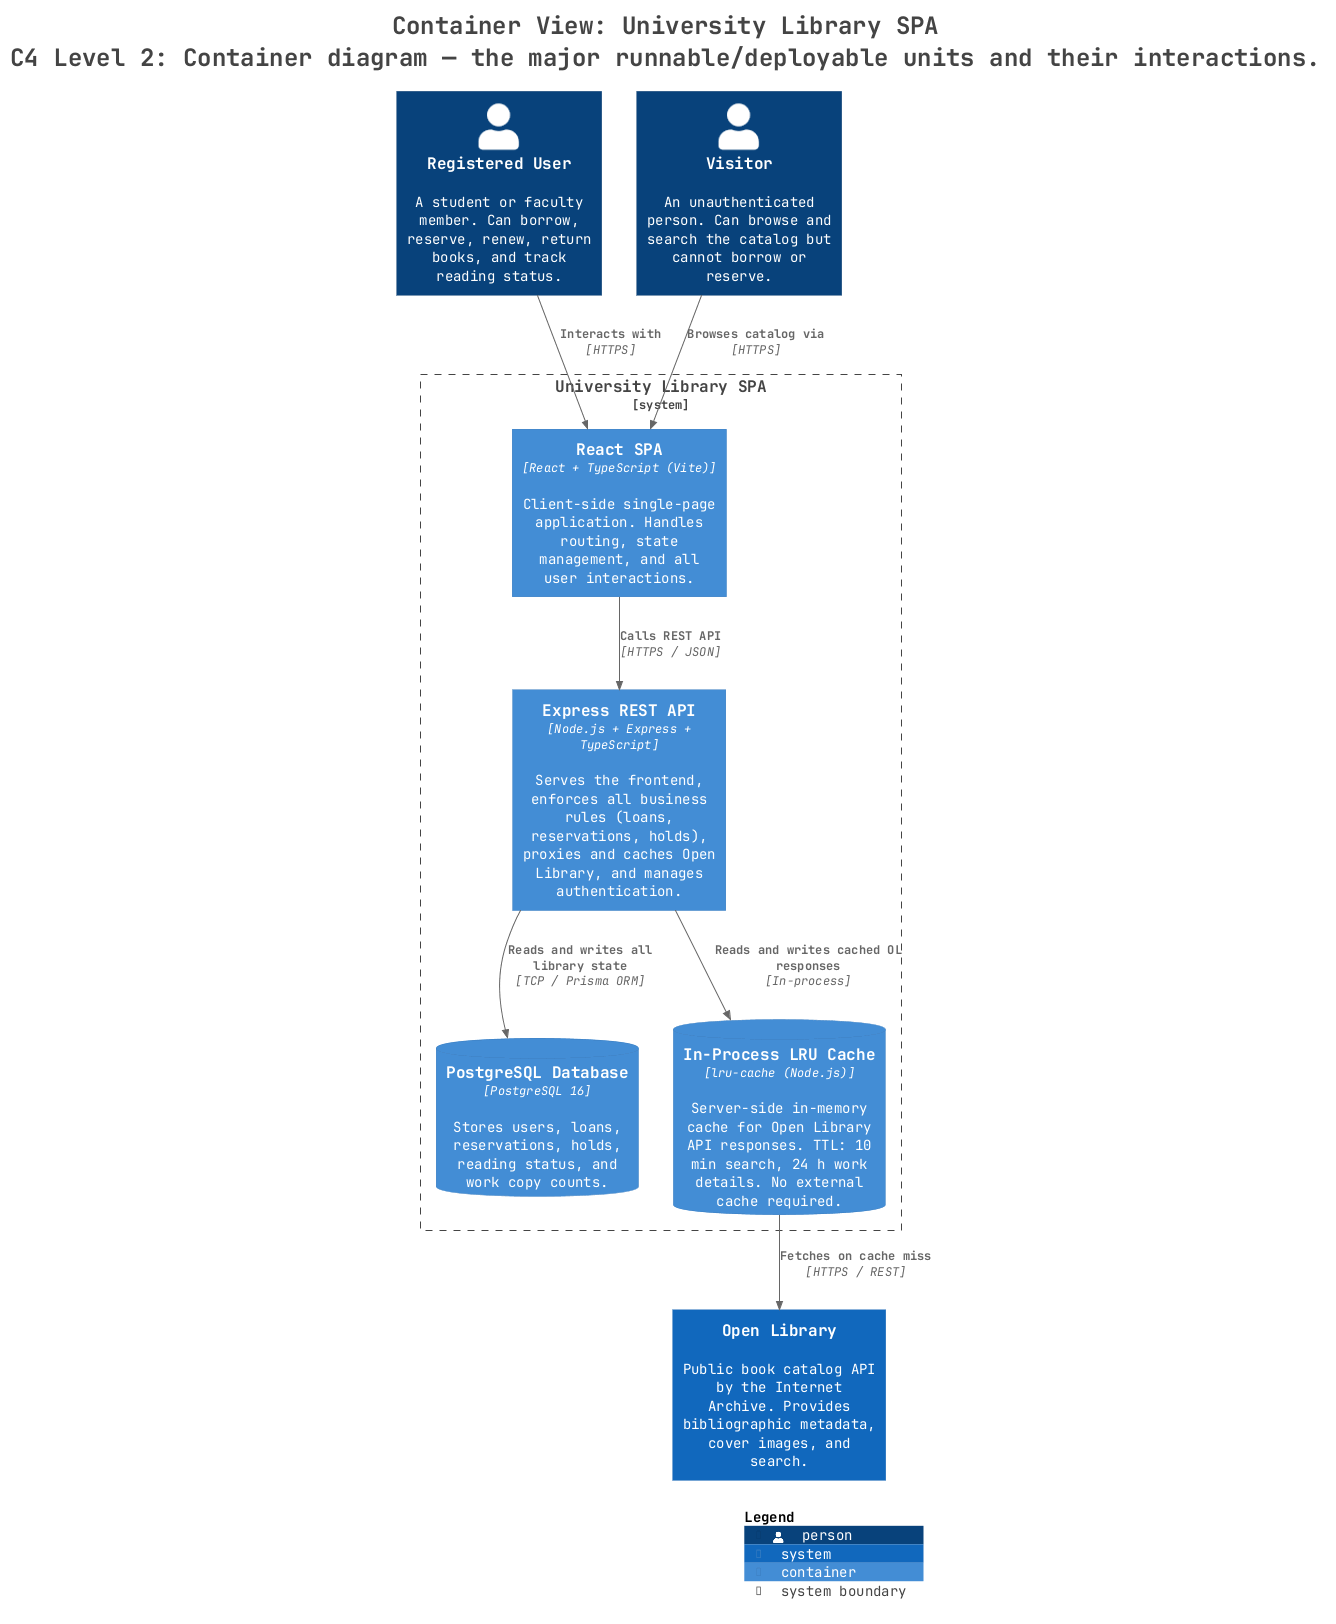

The diagram above was rendered by PlantUML. Its source (embedded in the PNG):
@startuml
title <size:24>Container View: University Library SPA</size>\n<size:24>C4 Level 2: Container diagram — the major runnable/deployable units and their interactions.</size>

set separator none
top to bottom direction

<style>
  root {
    BackgroundColor: #ffffff
    FontColor: #444444
  }
</style>

!include <C4/C4>
!include <C4/C4_Context>
!include <C4/C4_Container>

Person(RegisteredUser, "Registered User", $descr="A student or faculty member. Can borrow, reserve, renew, return books, and track reading status.", $tags="", $link="")
Person(Visitor, "Visitor", $descr="An unauthenticated person. Can browse and search the catalog but cannot borrow or reserve.", $tags="", $link="")
System(OpenLibrary, "Open Library", $descr="Public book catalog API by the Internet Archive. Provides bibliographic metadata, cover images, and search.", $tags="", $link="")

System_Boundary("UniversityLibrarySPA_boundary", "University Library SPA", $tags="") {
  ContainerDb(UniversityLibrarySPA.PostgreSQLDatabase, "PostgreSQL Database", $techn="PostgreSQL 16", $descr="Stores users, loans, reservations, holds, reading status, and work copy counts.", $tags="", $link="")
  ContainerDb(UniversityLibrarySPA.InProcessLRUCache, "In-Process LRU Cache", $techn="lru-cache (Node.js)", $descr="Server-side in-memory cache for Open Library API responses. TTL: 10 min search, 24 h work details. No external cache required.", $tags="", $link="")
  Container(UniversityLibrarySPA.ReactSPA, "React SPA", $techn="React + TypeScript (Vite)", $descr="Client-side single-page application. Handles routing, state management, and all user interactions.", $tags="", $link="")
  Container(UniversityLibrarySPA.ExpressRESTAPI, "Express REST API", $techn="Node.js + Express + TypeScript", $descr="Serves the frontend, enforces all business rules (loans, reservations, holds), proxies and caches Open Library, and manages authentication.", $tags="", $link="")
}

Rel(RegisteredUser, UniversityLibrarySPA.ReactSPA, "Interacts with", $techn="HTTPS", $tags="", $link="")
Rel(Visitor, UniversityLibrarySPA.ReactSPA, "Browses catalog via", $techn="HTTPS", $tags="", $link="")
Rel(UniversityLibrarySPA.ReactSPA, UniversityLibrarySPA.ExpressRESTAPI, "Calls REST API", $techn="HTTPS / JSON", $tags="", $link="")
Rel(UniversityLibrarySPA.ExpressRESTAPI, UniversityLibrarySPA.PostgreSQLDatabase, "Reads and writes all library state", $techn="TCP / Prisma ORM", $tags="", $link="")
Rel(UniversityLibrarySPA.ExpressRESTAPI, UniversityLibrarySPA.InProcessLRUCache, "Reads and writes cached OL responses", $techn="In-process", $tags="", $link="")
Rel(UniversityLibrarySPA.InProcessLRUCache, OpenLibrary, "Fetches on cache miss", $techn="HTTPS / REST", $tags="", $link="")

SHOW_LEGEND(true)
hide stereotypes
@enduml